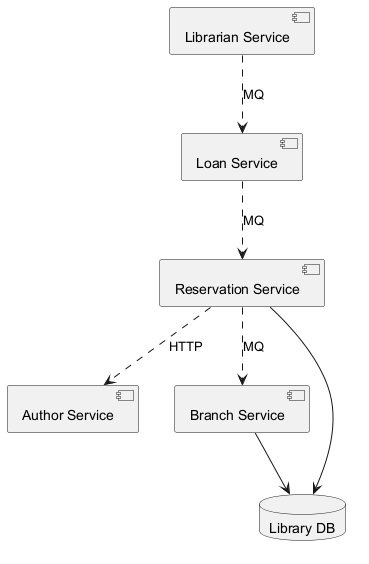

The diagram above was rendered by PlantUML. Its source (embedded in the PNG):
@startuml
skinparam backgroundColor #FFFFFF
skinparam classBackgroundColor #F3E5F5
skinparam classBorderColor #6A1B9A
component "Reservation Service" as C_ReservationService
component "Author Service" as C_AuthorService
component "Loan Service" as C_LoanService
component "Librarian Service" as C_LibrarianService
component "Branch Service" as C_BranchService
database "Library DB" as DB_library
C_ReservationService --> DB_library
C_BranchService --> DB_library
C_ReservationService ..> C_BranchService : MQ
C_LoanService ..> C_ReservationService : MQ
C_LibrarianService ..> C_LoanService : MQ
C_ReservationService ..> C_AuthorService : HTTP
@enduml